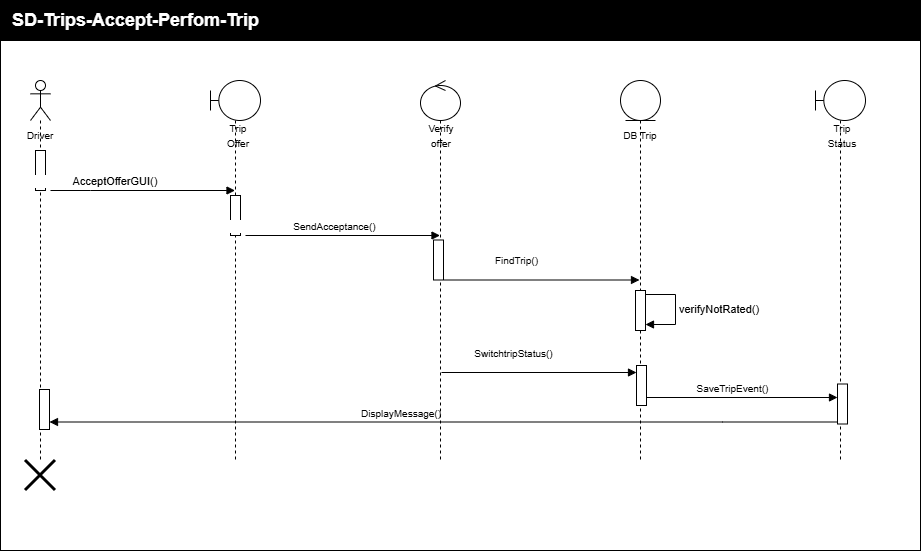

The diagram above was exported from draw.io. Its source (the exported page's mxGraphModel, read from the mxfile embedded in the PNG):
<mxGraphModel dx="928" dy="854" grid="1" gridSize="10" guides="1" tooltips="1" connect="1" arrows="1" fold="1" page="1" pageScale="1" pageWidth="850" pageHeight="1100" math="0" shadow="0">
  <root>
    <mxCell id="0" />
    <mxCell id="1" parent="0" />
    <mxCell id="LN4Y0vzYR7_N3SrYjEBy-18" parent="1" style="whiteSpace=wrap;html=1;movable=1;resizable=1;rotatable=1;deletable=1;editable=1;locked=0;connectable=1;" value="" vertex="1">
      <mxGeometry height="510" width="920" x="40" y="120" as="geometry" />
    </mxCell>
    <mxCell id="LN4Y0vzYR7_N3SrYjEBy-7" parent="1" style="shape=umlLifeline;perimeter=lifelinePerimeter;whiteSpace=wrap;html=1;container=1;dropTarget=0;collapsible=0;recursiveResize=0;outlineConnect=0;portConstraint=eastwest;newEdgeStyle={&quot;edgeStyle&quot;:&quot;sequenceEdgeStyle&quot;,&quot;libavoidRouting&quot;:0,&quot;curved&quot;:0,&quot;rounded&quot;:0};participant=umlActor;" value="" vertex="1">
      <mxGeometry height="380" width="20" x="70" y="160" as="geometry" />
    </mxCell>
    <mxCell id="LN4Y0vzYR7_N3SrYjEBy-21" parent="LN4Y0vzYR7_N3SrYjEBy-7" style="html=1;points=[[0,0,0,0,5],[0,1,0,0,-5],[1,0,0,0,5],[1,1,0,0,-5]];perimeter=orthogonalPerimeter;outlineConnect=0;targetShapes=umlLifeline;portConstraint=eastwest;newEdgeStyle={&quot;edgeStyle&quot;:&quot;sequenceEdgeStyle&quot;,&quot;libavoidRouting&quot;:0,&quot;curved&quot;:0,&quot;rounded&quot;:0};" value="" vertex="1">
      <mxGeometry height="40" width="10" x="5" y="70" as="geometry" />
    </mxCell>
    <mxCell id="LN4Y0vzYR7_N3SrYjEBy-41" parent="LN4Y0vzYR7_N3SrYjEBy-7" style="html=1;points=[[0,0,0,0,5],[0,1,0,0,-5],[1,0,0,0,5],[1,1,0,0,-5]];perimeter=orthogonalPerimeter;outlineConnect=0;targetShapes=umlLifeline;portConstraint=eastwest;newEdgeStyle={&quot;edgeStyle&quot;:&quot;sequenceEdgeStyle&quot;,&quot;libavoidRouting&quot;:0,&quot;curved&quot;:0,&quot;rounded&quot;:0};" value="" vertex="1">
      <mxGeometry height="40" width="10" x="9" y="309" as="geometry" />
    </mxCell>
    <mxCell id="LN4Y0vzYR7_N3SrYjEBy-8" parent="1" style="text;html=1;whiteSpace=wrap;strokeColor=none;fillColor=none;align=center;verticalAlign=middle;rounded=0;" value="&lt;font style=&quot;font-size: 10px;&quot;&gt;Driver&lt;/font&gt;" vertex="1">
      <mxGeometry height="30" width="60" x="50" y="200" as="geometry" />
    </mxCell>
    <mxCell id="LN4Y0vzYR7_N3SrYjEBy-9" parent="1" style="shape=umlLifeline;perimeter=lifelinePerimeter;whiteSpace=wrap;html=1;container=1;dropTarget=0;collapsible=0;recursiveResize=0;outlineConnect=0;portConstraint=eastwest;newEdgeStyle={&quot;edgeStyle&quot;:&quot;sequenceEdgeStyle&quot;,&quot;libavoidRouting&quot;:0,&quot;curved&quot;:0,&quot;rounded&quot;:0};participant=umlBoundary;" value="" vertex="1">
      <mxGeometry height="380" width="50" x="250" y="160" as="geometry" />
    </mxCell>
    <mxCell id="LN4Y0vzYR7_N3SrYjEBy-10" parent="1" style="text;html=1;whiteSpace=wrap;strokeColor=none;fillColor=none;align=center;verticalAlign=middle;rounded=0;" value="&lt;span style=&quot;font-size: 10px;&quot;&gt;Trip&lt;br&gt;Offer&lt;/span&gt;" vertex="1">
      <mxGeometry height="30" width="60" x="248" y="200" as="geometry" />
    </mxCell>
    <mxCell id="LN4Y0vzYR7_N3SrYjEBy-11" parent="1" style="shape=umlLifeline;perimeter=lifelinePerimeter;whiteSpace=wrap;html=1;container=1;dropTarget=0;collapsible=0;recursiveResize=0;outlineConnect=0;portConstraint=eastwest;newEdgeStyle={&quot;edgeStyle&quot;:&quot;sequenceEdgeStyle&quot;,&quot;libavoidRouting&quot;:0,&quot;curved&quot;:0,&quot;rounded&quot;:0};participant=umlControl;" value="" vertex="1">
      <mxGeometry height="380" width="40" x="460" y="160" as="geometry" />
    </mxCell>
    <mxCell id="LN4Y0vzYR7_N3SrYjEBy-12" parent="1" style="text;html=1;whiteSpace=wrap;strokeColor=none;fillColor=none;align=center;verticalAlign=middle;rounded=0;" value="&lt;span style=&quot;font-size: 10px;&quot;&gt;Verify&lt;br&gt;offer&lt;/span&gt;" vertex="1">
      <mxGeometry height="30" width="60" x="451" y="200" as="geometry" />
    </mxCell>
    <mxCell id="LN4Y0vzYR7_N3SrYjEBy-13" parent="1" style="shape=umlLifeline;perimeter=lifelinePerimeter;whiteSpace=wrap;html=1;container=1;dropTarget=0;collapsible=0;recursiveResize=0;outlineConnect=0;portConstraint=eastwest;newEdgeStyle={&quot;edgeStyle&quot;:&quot;sequenceEdgeStyle&quot;,&quot;libavoidRouting&quot;:0,&quot;curved&quot;:0,&quot;rounded&quot;:0};participant=umlEntity;" value="" vertex="1">
      <mxGeometry height="380" width="40" x="660" y="160" as="geometry" />
    </mxCell>
    <mxCell id="LN4Y0vzYR7_N3SrYjEBy-14" parent="1" style="text;html=1;whiteSpace=wrap;strokeColor=none;fillColor=none;align=center;verticalAlign=middle;rounded=0;" value="&lt;span style=&quot;font-size: 10px;&quot;&gt;DB Trip&lt;/span&gt;" vertex="1">
      <mxGeometry height="30" width="60" x="650" y="200" as="geometry" />
    </mxCell>
    <mxCell id="LN4Y0vzYR7_N3SrYjEBy-16" parent="1" style="shape=umlLifeline;perimeter=lifelinePerimeter;whiteSpace=wrap;html=1;container=1;dropTarget=0;collapsible=0;recursiveResize=0;outlineConnect=0;portConstraint=eastwest;newEdgeStyle={&quot;edgeStyle&quot;:&quot;sequenceEdgeStyle&quot;,&quot;libavoidRouting&quot;:0,&quot;curved&quot;:0,&quot;rounded&quot;:0};participant=umlBoundary;" value="" vertex="1">
      <mxGeometry height="380" width="50" x="855" y="160" as="geometry" />
    </mxCell>
    <mxCell id="LN4Y0vzYR7_N3SrYjEBy-17" parent="1" style="text;html=1;whiteSpace=wrap;strokeColor=none;fillColor=none;align=center;verticalAlign=middle;rounded=0;" value="&lt;span style=&quot;font-size: 10px;&quot;&gt;Trip&lt;br&gt;Status&lt;/span&gt;" vertex="1">
      <mxGeometry height="30" width="60" x="852" y="200" as="geometry" />
    </mxCell>
    <mxCell id="LN4Y0vzYR7_N3SrYjEBy-19" parent="1" style="whiteSpace=wrap;html=1;fillColor=#000000;" value="" vertex="1">
      <mxGeometry height="40" width="920" x="40" y="80" as="geometry" />
    </mxCell>
    <mxCell id="LN4Y0vzYR7_N3SrYjEBy-20" parent="1" style="text;html=1;whiteSpace=wrap;strokeColor=none;fillColor=none;align=left;verticalAlign=middle;rounded=0;fontColor=#FFFFFF;" value="&lt;b&gt;&lt;font style=&quot;font-size: 18px;&quot;&gt;SD-Trips-Accept-Perfom-Trip&lt;/font&gt;&lt;/b&gt;" vertex="1">
      <mxGeometry height="30" width="480" x="50" y="85" as="geometry" />
    </mxCell>
    <mxCell id="LN4Y0vzYR7_N3SrYjEBy-22" edge="1" parent="1" style="html=1;verticalAlign=bottom;endArrow=block;edgeStyle=sequenceEdgeStyle;libavoidRouting=0;curved=0;rounded=0;defaultLabelBackgroundColor=page;labelPadding=0 4;" target="LN4Y0vzYR7_N3SrYjEBy-9" value="&lt;span style=&quot;white-space: pre;&quot;&gt;&#09;&lt;span style=&quot;white-space: pre;&quot;&gt;&#09;&lt;/span&gt;A&lt;/span&gt;cceptOfferGUI()">
      <mxGeometry relative="1" width="80" x="-0.5664" as="geometry">
        <mxPoint as="offset" />
        <Array as="points">
          <mxPoint x="130" y="270" />
        </Array>
        <mxPoint x="90" y="270" as="sourcePoint" />
        <mxPoint x="170" y="270" as="targetPoint" />
      </mxGeometry>
    </mxCell>
    <mxCell id="LN4Y0vzYR7_N3SrYjEBy-25" parent="1" style="html=1;points=[[0,0,0,0,5],[0,1,0,0,-5],[1,0,0,0,5],[1,1,0,0,-5]];perimeter=orthogonalPerimeter;outlineConnect=0;targetShapes=umlLifeline;portConstraint=eastwest;newEdgeStyle={&quot;edgeStyle&quot;:&quot;sequenceEdgeStyle&quot;,&quot;libavoidRouting&quot;:0,&quot;curved&quot;:0,&quot;rounded&quot;:0};" value="" vertex="1">
      <mxGeometry height="40" width="10" x="270" y="275" as="geometry" />
    </mxCell>
    <mxCell id="LN4Y0vzYR7_N3SrYjEBy-26" edge="1" parent="1" style="html=1;verticalAlign=bottom;endArrow=block;edgeStyle=sequenceEdgeStyle;libavoidRouting=0;curved=0;rounded=0;defaultLabelBackgroundColor=page;labelPadding=0 4;" target="LN4Y0vzYR7_N3SrYjEBy-11" value="&lt;font style=&quot;font-size: 10px;&quot;&gt;&lt;span style=&quot;white-space: pre;&quot;&gt;&#09;&lt;/span&gt;&lt;span style=&quot;white-space: pre;&quot;&gt;&#09;&lt;/span&gt;&lt;span style=&quot;white-space: pre;&quot;&gt;&#09;&lt;/span&gt;&lt;span style=&quot;white-space: pre;&quot;&gt;&#09;&lt;/span&gt;SendAcceptance()&lt;/font&gt;">
      <mxGeometry relative="1" width="80" x="-0.5887" as="geometry">
        <mxPoint as="offset" />
        <Array as="points">
          <mxPoint x="377.5" y="315" />
        </Array>
        <mxPoint x="285" y="315" as="sourcePoint" />
        <mxPoint x="470" y="315" as="targetPoint" />
      </mxGeometry>
    </mxCell>
    <mxCell id="LN4Y0vzYR7_N3SrYjEBy-32" parent="1" style="html=1;points=[[0,0,0,0,5],[0,1,0,0,-5],[1,0,0,0,5],[1,1,0,0,-5]];perimeter=orthogonalPerimeter;outlineConnect=0;targetShapes=umlLifeline;portConstraint=eastwest;newEdgeStyle={&quot;edgeStyle&quot;:&quot;sequenceEdgeStyle&quot;,&quot;libavoidRouting&quot;:0,&quot;curved&quot;:0,&quot;rounded&quot;:0};" value="" vertex="1">
      <mxGeometry height="40" width="10" x="473" y="319.5" as="geometry" />
    </mxCell>
    <mxCell id="LN4Y0vzYR7_N3SrYjEBy-33" edge="1" parent="1" style="html=1;verticalAlign=bottom;endArrow=block;edgeStyle=sequenceEdgeStyle;libavoidRouting=0;curved=0;rounded=0;defaultLabelBackgroundColor=page;labelPadding=0 4;" value="&lt;font style=&quot;font-size: 10px;&quot;&gt;FindTrip()&lt;/font&gt;">
      <mxGeometry relative="1" width="80" x="-0.2628" y="10" as="geometry">
        <mxPoint as="offset" />
        <Array as="points">
          <mxPoint x="581.5" y="359.5" />
        </Array>
        <mxPoint x="484" y="359.5" as="sourcePoint" />
        <mxPoint x="679" y="359.5" as="targetPoint" />
      </mxGeometry>
    </mxCell>
    <mxCell id="LN4Y0vzYR7_N3SrYjEBy-34" parent="1" style="html=1;points=[[0,0,0,0,5],[0,1,0,0,-5],[1,0,0,0,5],[1,1,0,0,-5]];perimeter=orthogonalPerimeter;outlineConnect=0;targetShapes=umlLifeline;portConstraint=eastwest;newEdgeStyle={&quot;edgeStyle&quot;:&quot;sequenceEdgeStyle&quot;,&quot;libavoidRouting&quot;:0,&quot;curved&quot;:0,&quot;rounded&quot;:0};" value="" vertex="1">
      <mxGeometry height="40" width="10" x="675" y="370" as="geometry" />
    </mxCell>
    <mxCell id="LN4Y0vzYR7_N3SrYjEBy-35" edge="1" parent="1" style="html=1;align=left;spacingLeft=2;endArrow=block;edgeStyle=sequenceEdgeStyle;libavoidRouting=0;curved=0;rounded=0;defaultLabelBackgroundColor=page;labelPadding=0 4;" target="LN4Y0vzYR7_N3SrYjEBy-34" value="verifyNotRated()">
      <mxGeometry relative="1" as="geometry">
        <Array as="points">
          <mxPoint x="715" y="374" />
          <mxPoint x="715" y="404" />
        </Array>
        <mxPoint x="685" y="374" as="sourcePoint" />
      </mxGeometry>
    </mxCell>
    <mxCell id="LN4Y0vzYR7_N3SrYjEBy-36" edge="1" parent="1" style="html=1;verticalAlign=bottom;endArrow=block;edgeStyle=sequenceEdgeStyle;libavoidRouting=0;curved=0;rounded=0;defaultLabelBackgroundColor=page;labelPadding=0 4;" target="LN4Y0vzYR7_N3SrYjEBy-37" value="&lt;font style=&quot;font-size: 10px;&quot;&gt;&lt;span style=&quot;white-space: pre;&quot;&gt;&#09;&lt;/span&gt;&lt;span style=&quot;white-space: pre;&quot;&gt;&#09;&lt;/span&gt;&lt;span style=&quot;white-space: pre;&quot;&gt;&#09;&lt;/span&gt;&lt;span style=&quot;white-space: pre;&quot;&gt;&#09;&lt;/span&gt;SaveTripEvent()&lt;/font&gt;">
      <mxGeometry relative="1" width="80" x="-0.5887" as="geometry">
        <Array as="points" />
        <mxPoint x="682.9615384615386" y="477" as="sourcePoint" />
        <mxPoint x="884" y="477" as="targetPoint" />
      </mxGeometry>
    </mxCell>
    <mxCell id="LN4Y0vzYR7_N3SrYjEBy-37" parent="1" style="html=1;points=[[0,0,0,0,5],[0,1,0,0,-5],[1,0,0,0,5],[1,1,0,0,-5]];perimeter=orthogonalPerimeter;outlineConnect=0;targetShapes=umlLifeline;portConstraint=eastwest;newEdgeStyle={&quot;edgeStyle&quot;:&quot;sequenceEdgeStyle&quot;,&quot;libavoidRouting&quot;:0,&quot;curved&quot;:0,&quot;rounded&quot;:0};" value="" vertex="1">
      <mxGeometry height="40" width="10" x="877" y="463.5" as="geometry" />
    </mxCell>
    <mxCell id="LN4Y0vzYR7_N3SrYjEBy-39" edge="1" parent="1" style="html=1;verticalAlign=bottom;endArrow=block;edgeStyle=sequenceEdgeStyle;libavoidRouting=0;curved=0;rounded=0;defaultLabelBackgroundColor=page;labelPadding=0 4;align=left;" target="LN4Y0vzYR7_N3SrYjEBy-41" value="">
      <mxGeometry relative="1" width="80" x="-0.884" as="geometry">
        <Array as="points">
          <mxPoint x="761.9000000000001" y="501.5" />
        </Array>
        <mxPoint x="877" y="501.5" as="sourcePoint" />
        <mxPoint x="84" y="501.5" as="targetPoint" />
      </mxGeometry>
    </mxCell>
    <mxCell id="LN4Y0vzYR7_N3SrYjEBy-40" parent="1" style="text;html=1;whiteSpace=wrap;strokeColor=none;fillColor=none;align=center;verticalAlign=middle;rounded=0;" value="&lt;font style=&quot;font-size: 10px;&quot;&gt;DisplayMessage()&lt;/font&gt;" vertex="1">
      <mxGeometry height="30" width="180" x="351" y="477.5" as="geometry" />
    </mxCell>
    <mxCell id="LN4Y0vzYR7_N3SrYjEBy-42" parent="1" style="shape=umlDestroy;whiteSpace=wrap;html=1;strokeWidth=3;targetShapes=umlLifeline;" value="" vertex="1">
      <mxGeometry height="30" width="30" x="65" y="540" as="geometry" />
    </mxCell>
    <mxCell id="P1ZgNOGMmnwMkPpIUMej-1" parent="1" style="html=1;points=[[0,0,0,0,5],[0,1,0,0,-5],[1,0,0,0,5],[1,1,0,0,-5]];perimeter=orthogonalPerimeter;outlineConnect=0;targetShapes=umlLifeline;portConstraint=eastwest;newEdgeStyle={&quot;edgeStyle&quot;:&quot;sequenceEdgeStyle&quot;,&quot;libavoidRouting&quot;:0,&quot;curved&quot;:0,&quot;rounded&quot;:0};" value="" vertex="1">
      <mxGeometry height="40" width="10" x="676" y="445" as="geometry" />
    </mxCell>
    <mxCell id="P1ZgNOGMmnwMkPpIUMej-2" edge="1" parent="1" style="html=1;verticalAlign=bottom;endArrow=block;edgeStyle=sequenceEdgeStyle;libavoidRouting=0;curved=0;rounded=0;defaultLabelBackgroundColor=page;labelPadding=0 4;" value="&lt;font style=&quot;font-size: 10px;&quot;&gt;SwitchtripStatus()&lt;/font&gt;">
      <mxGeometry relative="1" width="80" x="-0.2628" y="10" as="geometry">
        <mxPoint as="offset" />
        <Array as="points">
          <mxPoint x="578.5" y="452" />
        </Array>
        <mxPoint x="481" y="452" as="sourcePoint" />
        <mxPoint x="676" y="452" as="targetPoint" />
      </mxGeometry>
    </mxCell>
  </root>
</mxGraphModel>